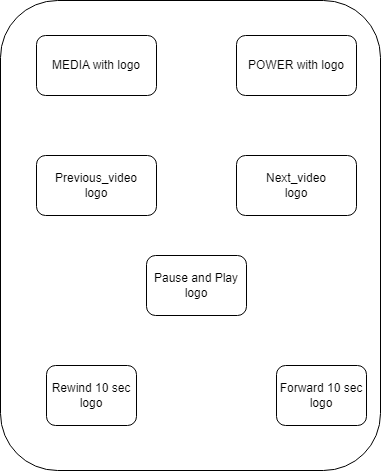

The diagram above was exported from draw.io. Its source (the exported page's mxGraphModel, read from the mxfile embedded in the PNG):
<mxGraphModel dx="704" dy="749" grid="1" gridSize="10" guides="1" tooltips="1" connect="1" arrows="1" fold="1" page="1" pageScale="1" pageWidth="827" pageHeight="1169" math="0" shadow="0">
  <root>
    <mxCell id="0" />
    <mxCell id="1" parent="0" />
    <mxCell id="vHavX95TL0GG6BlOkkke-1" value="" style="rounded=1;whiteSpace=wrap;html=1;" parent="1" vertex="1">
      <mxGeometry x="224" y="115" width="380" height="470" as="geometry" />
    </mxCell>
    <mxCell id="vHavX95TL0GG6BlOkkke-2" value="MEDIA with logo" style="rounded=1;whiteSpace=wrap;html=1;" parent="1" vertex="1">
      <mxGeometry x="260" y="150" width="120" height="60" as="geometry" />
    </mxCell>
    <mxCell id="vHavX95TL0GG6BlOkkke-3" value="POWER with logo" style="rounded=1;whiteSpace=wrap;html=1;" parent="1" vertex="1">
      <mxGeometry x="460" y="150" width="120" height="60" as="geometry" />
    </mxCell>
    <mxCell id="vHavX95TL0GG6BlOkkke-5" value="Previous_video&lt;div&gt;logo&lt;/div&gt;" style="rounded=1;whiteSpace=wrap;html=1;" parent="1" vertex="1">
      <mxGeometry x="260" y="270" width="120" height="60" as="geometry" />
    </mxCell>
    <mxCell id="vHavX95TL0GG6BlOkkke-6" value="Next_video&lt;div&gt;logo&lt;/div&gt;" style="rounded=1;whiteSpace=wrap;html=1;" parent="1" vertex="1">
      <mxGeometry x="460" y="270" width="120" height="60" as="geometry" />
    </mxCell>
    <mxCell id="vHavX95TL0GG6BlOkkke-7" value="Rewind 10 sec&lt;div&gt;logo&lt;/div&gt;" style="rounded=1;whiteSpace=wrap;html=1;" parent="1" vertex="1">
      <mxGeometry x="270" y="480" width="90" height="60" as="geometry" />
    </mxCell>
    <mxCell id="vHavX95TL0GG6BlOkkke-8" value="Pause and Play&lt;div&gt;logo&lt;/div&gt;" style="rounded=1;whiteSpace=wrap;html=1;" parent="1" vertex="1">
      <mxGeometry x="370" y="370" width="100" height="60" as="geometry" />
    </mxCell>
    <mxCell id="vHavX95TL0GG6BlOkkke-9" value="Forward 10 sec&lt;div&gt;logo&lt;/div&gt;" style="rounded=1;whiteSpace=wrap;html=1;" parent="1" vertex="1">
      <mxGeometry x="500" y="480" width="90" height="60" as="geometry" />
    </mxCell>
  </root>
</mxGraphModel>